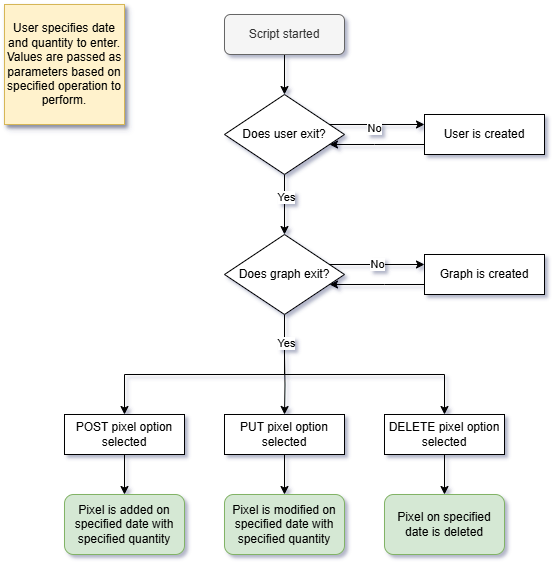

The diagram above was exported from draw.io. Its source (the exported page's mxGraphModel, read from the mxfile embedded in the PNG):
<mxGraphModel dx="738" dy="1104" grid="1" gridSize="10" guides="1" tooltips="1" connect="1" arrows="1" fold="1" page="1" pageScale="1" pageWidth="850" pageHeight="1100" background="#ffffff" math="0" shadow="1">
  <root>
    <mxCell id="0" />
    <mxCell id="1" parent="0" />
    <mxCell id="SUncK9mxKrZVzX_45Kg4-25" value="" style="edgeStyle=orthogonalEdgeStyle;rounded=0;orthogonalLoop=1;jettySize=auto;html=1;" edge="1" parent="1" source="SUncK9mxKrZVzX_45Kg4-1" target="SUncK9mxKrZVzX_45Kg4-2">
      <mxGeometry relative="1" as="geometry" />
    </mxCell>
    <mxCell id="SUncK9mxKrZVzX_45Kg4-1" value="Script started" style="rounded=1;whiteSpace=wrap;html=1;fillColor=#f5f5f5;fontColor=#333333;strokeColor=#666666;" vertex="1" parent="1">
      <mxGeometry x="240" y="40" width="120" height="40" as="geometry" />
    </mxCell>
    <mxCell id="SUncK9mxKrZVzX_45Kg4-15" value="" style="edgeStyle=orthogonalEdgeStyle;rounded=0;orthogonalLoop=1;jettySize=auto;html=1;" edge="1" parent="1" source="SUncK9mxKrZVzX_45Kg4-2" target="SUncK9mxKrZVzX_45Kg4-3">
      <mxGeometry relative="1" as="geometry" />
    </mxCell>
    <mxCell id="SUncK9mxKrZVzX_45Kg4-23" value="Yes" style="edgeLabel;html=1;align=center;verticalAlign=middle;resizable=0;points=[];" vertex="1" connectable="0" parent="SUncK9mxKrZVzX_45Kg4-15">
      <mxGeometry x="-0.2667" y="1" relative="1" as="geometry">
        <mxPoint as="offset" />
      </mxGeometry>
    </mxCell>
    <mxCell id="SUncK9mxKrZVzX_45Kg4-19" value="" style="edgeStyle=orthogonalEdgeStyle;rounded=0;orthogonalLoop=1;jettySize=auto;html=1;" edge="1" parent="1">
      <mxGeometry relative="1" as="geometry">
        <mxPoint x="330" y="150" as="sourcePoint" />
        <mxPoint x="440" y="150" as="targetPoint" />
        <Array as="points">
          <mxPoint x="390" y="150" />
          <mxPoint x="390" y="150" />
        </Array>
      </mxGeometry>
    </mxCell>
    <mxCell id="SUncK9mxKrZVzX_45Kg4-21" value="No" style="edgeLabel;html=1;align=center;verticalAlign=middle;resizable=0;points=[];" vertex="1" connectable="0" parent="SUncK9mxKrZVzX_45Kg4-19">
      <mxGeometry x="0.0727" y="-3" relative="1" as="geometry">
        <mxPoint as="offset" />
      </mxGeometry>
    </mxCell>
    <mxCell id="SUncK9mxKrZVzX_45Kg4-2" value="Does user exit?" style="rhombus;whiteSpace=wrap;html=1;" vertex="1" parent="1">
      <mxGeometry x="240" y="120" width="120" height="80" as="geometry" />
    </mxCell>
    <mxCell id="SUncK9mxKrZVzX_45Kg4-9" value="" style="edgeStyle=orthogonalEdgeStyle;rounded=0;orthogonalLoop=1;jettySize=auto;html=1;" edge="1" parent="1" target="SUncK9mxKrZVzX_45Kg4-5">
      <mxGeometry relative="1" as="geometry">
        <mxPoint x="300" y="380" as="sourcePoint" />
      </mxGeometry>
    </mxCell>
    <mxCell id="SUncK9mxKrZVzX_45Kg4-10" style="edgeStyle=orthogonalEdgeStyle;rounded=0;orthogonalLoop=1;jettySize=auto;html=1;entryX=0.5;entryY=0;entryDx=0;entryDy=0;" edge="1" parent="1" target="SUncK9mxKrZVzX_45Kg4-6">
      <mxGeometry relative="1" as="geometry">
        <mxPoint x="300" y="380" as="sourcePoint" />
        <Array as="points">
          <mxPoint x="300" y="400" />
          <mxPoint x="460" y="400" />
        </Array>
      </mxGeometry>
    </mxCell>
    <mxCell id="SUncK9mxKrZVzX_45Kg4-11" style="edgeStyle=orthogonalEdgeStyle;rounded=0;orthogonalLoop=1;jettySize=auto;html=1;entryX=0.5;entryY=0;entryDx=0;entryDy=0;exitX=0.5;exitY=1;exitDx=0;exitDy=0;" edge="1" parent="1" source="SUncK9mxKrZVzX_45Kg4-3" target="SUncK9mxKrZVzX_45Kg4-4">
      <mxGeometry relative="1" as="geometry">
        <mxPoint x="300" y="380" as="sourcePoint" />
        <Array as="points">
          <mxPoint x="300" y="400" />
          <mxPoint x="140" y="400" />
        </Array>
      </mxGeometry>
    </mxCell>
    <mxCell id="SUncK9mxKrZVzX_45Kg4-24" value="Yes" style="edgeLabel;html=1;align=center;verticalAlign=middle;resizable=0;points=[];" vertex="1" connectable="0" parent="SUncK9mxKrZVzX_45Kg4-11">
      <mxGeometry x="-0.7846" y="1" relative="1" as="geometry">
        <mxPoint as="offset" />
      </mxGeometry>
    </mxCell>
    <mxCell id="SUncK9mxKrZVzX_45Kg4-16" value="" style="edgeStyle=orthogonalEdgeStyle;rounded=0;orthogonalLoop=1;jettySize=auto;html=1;" edge="1" parent="1">
      <mxGeometry relative="1" as="geometry">
        <mxPoint x="330" y="290" as="sourcePoint" />
        <mxPoint x="440" y="290" as="targetPoint" />
        <Array as="points">
          <mxPoint x="400" y="290" />
          <mxPoint x="400" y="290" />
        </Array>
      </mxGeometry>
    </mxCell>
    <mxCell id="SUncK9mxKrZVzX_45Kg4-22" value="No" style="edgeLabel;html=1;align=center;verticalAlign=middle;resizable=0;points=[];" vertex="1" connectable="0" parent="SUncK9mxKrZVzX_45Kg4-16">
      <mxGeometry x="0.1273" y="1" relative="1" as="geometry">
        <mxPoint as="offset" />
      </mxGeometry>
    </mxCell>
    <mxCell id="SUncK9mxKrZVzX_45Kg4-3" value="Does graph exit?" style="rhombus;whiteSpace=wrap;html=1;" vertex="1" parent="1">
      <mxGeometry x="240" y="260" width="120" height="80" as="geometry" />
    </mxCell>
    <mxCell id="SUncK9mxKrZVzX_45Kg4-29" value="" style="edgeStyle=orthogonalEdgeStyle;rounded=0;orthogonalLoop=1;jettySize=auto;html=1;" edge="1" parent="1" source="SUncK9mxKrZVzX_45Kg4-4" target="SUncK9mxKrZVzX_45Kg4-26">
      <mxGeometry relative="1" as="geometry" />
    </mxCell>
    <mxCell id="SUncK9mxKrZVzX_45Kg4-4" value="POST pixel option selected" style="rounded=0;whiteSpace=wrap;html=1;" vertex="1" parent="1">
      <mxGeometry x="80" y="440" width="120" height="40" as="geometry" />
    </mxCell>
    <mxCell id="SUncK9mxKrZVzX_45Kg4-30" value="" style="edgeStyle=orthogonalEdgeStyle;rounded=0;orthogonalLoop=1;jettySize=auto;html=1;" edge="1" parent="1" source="SUncK9mxKrZVzX_45Kg4-5" target="SUncK9mxKrZVzX_45Kg4-27">
      <mxGeometry relative="1" as="geometry" />
    </mxCell>
    <mxCell id="SUncK9mxKrZVzX_45Kg4-5" value="PUT pixel option selected" style="rounded=0;whiteSpace=wrap;html=1;" vertex="1" parent="1">
      <mxGeometry x="240" y="440" width="120" height="40" as="geometry" />
    </mxCell>
    <mxCell id="SUncK9mxKrZVzX_45Kg4-31" value="" style="edgeStyle=orthogonalEdgeStyle;rounded=0;orthogonalLoop=1;jettySize=auto;html=1;" edge="1" parent="1" source="SUncK9mxKrZVzX_45Kg4-6" target="SUncK9mxKrZVzX_45Kg4-28">
      <mxGeometry relative="1" as="geometry" />
    </mxCell>
    <mxCell id="SUncK9mxKrZVzX_45Kg4-6" value="DELETE pixel option selected" style="rounded=0;whiteSpace=wrap;html=1;" vertex="1" parent="1">
      <mxGeometry x="400" y="440" width="120" height="40" as="geometry" />
    </mxCell>
    <mxCell id="SUncK9mxKrZVzX_45Kg4-18" style="edgeStyle=orthogonalEdgeStyle;rounded=0;orthogonalLoop=1;jettySize=auto;html=1;" edge="1" parent="1" source="SUncK9mxKrZVzX_45Kg4-7" target="SUncK9mxKrZVzX_45Kg4-3">
      <mxGeometry relative="1" as="geometry">
        <Array as="points">
          <mxPoint x="400" y="310" />
          <mxPoint x="400" y="310" />
        </Array>
      </mxGeometry>
    </mxCell>
    <mxCell id="SUncK9mxKrZVzX_45Kg4-7" value="Graph is created" style="rounded=0;whiteSpace=wrap;html=1;" vertex="1" parent="1">
      <mxGeometry x="440" y="280" width="120" height="40" as="geometry" />
    </mxCell>
    <mxCell id="SUncK9mxKrZVzX_45Kg4-20" value="" style="edgeStyle=orthogonalEdgeStyle;rounded=0;orthogonalLoop=1;jettySize=auto;html=1;" edge="1" parent="1" source="SUncK9mxKrZVzX_45Kg4-8" target="SUncK9mxKrZVzX_45Kg4-2">
      <mxGeometry relative="1" as="geometry">
        <Array as="points">
          <mxPoint x="390" y="170" />
          <mxPoint x="390" y="170" />
        </Array>
      </mxGeometry>
    </mxCell>
    <mxCell id="SUncK9mxKrZVzX_45Kg4-8" value="User is created" style="rounded=0;whiteSpace=wrap;html=1;" vertex="1" parent="1">
      <mxGeometry x="440" y="140" width="120" height="40" as="geometry" />
    </mxCell>
    <mxCell id="SUncK9mxKrZVzX_45Kg4-26" value="Pixel is added on specified date with specified quantity" style="rounded=1;whiteSpace=wrap;html=1;fillColor=#d5e8d4;strokeColor=#82b366;" vertex="1" parent="1">
      <mxGeometry x="80" y="520" width="120" height="60" as="geometry" />
    </mxCell>
    <mxCell id="SUncK9mxKrZVzX_45Kg4-27" value="Pixel is modified on specified date with specified quantity" style="rounded=1;whiteSpace=wrap;html=1;fillColor=#d5e8d4;strokeColor=#82b366;" vertex="1" parent="1">
      <mxGeometry x="240" y="520" width="120" height="60" as="geometry" />
    </mxCell>
    <mxCell id="SUncK9mxKrZVzX_45Kg4-28" value="Pixel on specified date is deleted" style="rounded=1;whiteSpace=wrap;html=1;fillColor=#d5e8d4;strokeColor=#82b366;" vertex="1" parent="1">
      <mxGeometry x="400" y="520" width="120" height="60" as="geometry" />
    </mxCell>
    <mxCell id="SUncK9mxKrZVzX_45Kg4-32" value="User specifies date and quantity to enter. Values are passed as parameters based on specified operation to perform." style="rounded=0;whiteSpace=wrap;html=1;shadow=1;fillColor=#fff2cc;strokeColor=#d6b656;perimeterSpacing=5;" vertex="1" parent="1">
      <mxGeometry x="20" y="30" width="120" height="120" as="geometry" />
    </mxCell>
  </root>
</mxGraphModel>